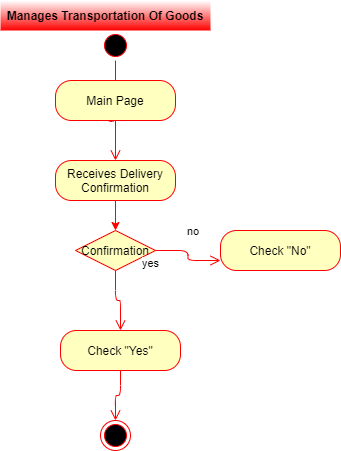

The diagram above was exported from draw.io. Its source (the exported page's mxGraphModel, read from the mxfile embedded in the PNG):
<mxGraphModel dx="1422" dy="745" grid="1" gridSize="10" guides="1" tooltips="1" connect="1" arrows="1" fold="1" page="1" pageScale="1" pageWidth="850" pageHeight="1100" math="0" shadow="0">
  <root>
    <mxCell id="5T4X5do1oAP-wVYVOSwz-0" />
    <mxCell id="5T4X5do1oAP-wVYVOSwz-1" parent="5T4X5do1oAP-wVYVOSwz-0" />
    <mxCell id="5T4X5do1oAP-wVYVOSwz-2" value="Manages Transportation Of Goods" style="text;align=center;fontStyle=1;verticalAlign=middle;spacingLeft=3;spacingRight=3;strokeColor=none;rotatable=0;points=[[0,0.5],[1,0.5]];portConstraint=eastwest;fillColor=#FFFFFF;gradientColor=#FF0000;" parent="5T4X5do1oAP-wVYVOSwz-1" vertex="1">
      <mxGeometry x="430" y="290" width="210" height="30" as="geometry" />
    </mxCell>
    <mxCell id="5T4X5do1oAP-wVYVOSwz-3" value="" style="ellipse;html=1;shape=startState;fillColor=#000000;strokeColor=#ff0000;" parent="5T4X5do1oAP-wVYVOSwz-1" vertex="1">
      <mxGeometry x="530" y="320" width="30" height="30" as="geometry" />
    </mxCell>
    <mxCell id="5T4X5do1oAP-wVYVOSwz-4" value="" style="edgeStyle=orthogonalEdgeStyle;html=1;verticalAlign=bottom;endArrow=open;endSize=8;strokeColor=#ff0000;entryX=0.442;entryY=0.025;entryDx=0;entryDy=0;entryPerimeter=0;" parent="5T4X5do1oAP-wVYVOSwz-1" source="5T4X5do1oAP-wVYVOSwz-3" target="5T4X5do1oAP-wVYVOSwz-5" edge="1">
      <mxGeometry relative="1" as="geometry">
        <mxPoint x="545" y="380" as="targetPoint" />
        <Array as="points">
          <mxPoint x="545" y="411" />
        </Array>
      </mxGeometry>
    </mxCell>
    <mxCell id="5T4X5do1oAP-wVYVOSwz-5" value="Main Page" style="rounded=1;whiteSpace=wrap;html=1;arcSize=40;fontColor=#000000;fillColor=#ffffc0;strokeColor=#ff0000;" parent="5T4X5do1oAP-wVYVOSwz-1" vertex="1">
      <mxGeometry x="485" y="370" width="120" height="40" as="geometry" />
    </mxCell>
    <mxCell id="5T4X5do1oAP-wVYVOSwz-6" value="" style="edgeStyle=orthogonalEdgeStyle;html=1;verticalAlign=bottom;endArrow=open;endSize=8;strokeColor=#ff0000;" parent="5T4X5do1oAP-wVYVOSwz-1" source="5T4X5do1oAP-wVYVOSwz-5" target="5T4X5do1oAP-wVYVOSwz-8" edge="1">
      <mxGeometry relative="1" as="geometry">
        <mxPoint x="560" y="450" as="targetPoint" />
      </mxGeometry>
    </mxCell>
    <mxCell id="5T4X5do1oAP-wVYVOSwz-7" style="edgeStyle=orthogonalEdgeStyle;rounded=0;orthogonalLoop=1;jettySize=auto;html=1;exitX=0.5;exitY=1;exitDx=0;exitDy=0;strokeColor=#FF0000;" parent="5T4X5do1oAP-wVYVOSwz-1" source="5T4X5do1oAP-wVYVOSwz-8" target="5T4X5do1oAP-wVYVOSwz-9" edge="1">
      <mxGeometry relative="1" as="geometry" />
    </mxCell>
    <mxCell id="5T4X5do1oAP-wVYVOSwz-8" value="Receives Delivery Confirmation" style="rounded=1;whiteSpace=wrap;html=1;arcSize=40;fontColor=#000000;fillColor=#ffffc0;strokeColor=#ff0000;" parent="5T4X5do1oAP-wVYVOSwz-1" vertex="1">
      <mxGeometry x="485" y="450" width="120" height="40" as="geometry" />
    </mxCell>
    <mxCell id="5T4X5do1oAP-wVYVOSwz-9" value="Confirmation" style="rhombus;whiteSpace=wrap;html=1;fillColor=#ffffc0;strokeColor=#ff0000;" parent="5T4X5do1oAP-wVYVOSwz-1" vertex="1">
      <mxGeometry x="505" y="520" width="80" height="40" as="geometry" />
    </mxCell>
    <mxCell id="5T4X5do1oAP-wVYVOSwz-10" value="no" style="edgeStyle=orthogonalEdgeStyle;html=1;align=left;verticalAlign=bottom;endArrow=open;endSize=8;strokeColor=#ff0000;entryX=0;entryY=0.75;entryDx=0;entryDy=0;" parent="5T4X5do1oAP-wVYVOSwz-1" source="5T4X5do1oAP-wVYVOSwz-9" target="5T4X5do1oAP-wVYVOSwz-14" edge="1">
      <mxGeometry x="-0.2" y="10" relative="1" as="geometry">
        <mxPoint x="680" y="540" as="targetPoint" />
        <mxPoint as="offset" />
      </mxGeometry>
    </mxCell>
    <mxCell id="5T4X5do1oAP-wVYVOSwz-11" value="yes" style="edgeStyle=orthogonalEdgeStyle;html=1;align=left;verticalAlign=top;endArrow=open;endSize=8;strokeColor=#ff0000;entryX=0.5;entryY=0;entryDx=0;entryDy=0;" parent="5T4X5do1oAP-wVYVOSwz-1" source="5T4X5do1oAP-wVYVOSwz-9" target="5T4X5do1oAP-wVYVOSwz-12" edge="1">
      <mxGeometry x="-0.0769" y="25" relative="1" as="geometry">
        <mxPoint x="540" y="620" as="targetPoint" />
        <mxPoint x="25" y="-25" as="offset" />
      </mxGeometry>
    </mxCell>
    <mxCell id="5T4X5do1oAP-wVYVOSwz-12" value="Check &quot;Yes&quot;" style="rounded=1;whiteSpace=wrap;html=1;arcSize=40;fontColor=#000000;fillColor=#ffffc0;strokeColor=#ff0000;" parent="5T4X5do1oAP-wVYVOSwz-1" vertex="1">
      <mxGeometry x="490" y="620" width="120" height="40" as="geometry" />
    </mxCell>
    <mxCell id="5T4X5do1oAP-wVYVOSwz-13" value="" style="edgeStyle=orthogonalEdgeStyle;html=1;verticalAlign=bottom;endArrow=open;endSize=8;strokeColor=#ff0000;entryX=0.5;entryY=0;entryDx=0;entryDy=0;" parent="5T4X5do1oAP-wVYVOSwz-1" source="5T4X5do1oAP-wVYVOSwz-12" target="5T4X5do1oAP-wVYVOSwz-15" edge="1">
      <mxGeometry relative="1" as="geometry">
        <mxPoint x="525" y="750" as="targetPoint" />
      </mxGeometry>
    </mxCell>
    <mxCell id="5T4X5do1oAP-wVYVOSwz-14" value="Check &quot;No&quot;" style="rounded=1;whiteSpace=wrap;html=1;arcSize=40;fontColor=#000000;fillColor=#ffffc0;strokeColor=#ff0000;" parent="5T4X5do1oAP-wVYVOSwz-1" vertex="1">
      <mxGeometry x="650" y="520" width="120" height="40" as="geometry" />
    </mxCell>
    <mxCell id="5T4X5do1oAP-wVYVOSwz-15" value="" style="ellipse;html=1;shape=endState;fillColor=#000000;strokeColor=#ff0000;" parent="5T4X5do1oAP-wVYVOSwz-1" vertex="1">
      <mxGeometry x="530" y="710" width="30" height="30" as="geometry" />
    </mxCell>
  </root>
</mxGraphModel>